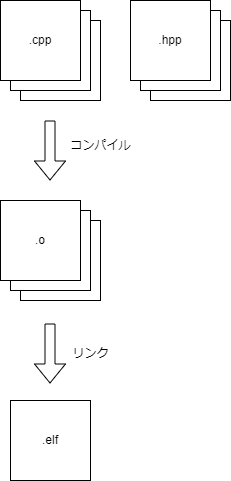

The diagram above was exported from draw.io. Its source (the exported page's mxGraphModel, read from the mxfile embedded in the PNG):
<mxGraphModel dx="792" dy="1106" grid="1" gridSize="10" guides="1" tooltips="1" connect="1" arrows="1" fold="1" page="1" pageScale="1" pageWidth="827" pageHeight="1169" math="0" shadow="0">
  <root>
    <mxCell id="0" />
    <mxCell id="1" parent="0" />
    <mxCell id="7f-x-Q925d0wbmJNPfsa-6" value="" style="whiteSpace=wrap;html=1;aspect=fixed;" vertex="1" parent="1">
      <mxGeometry x="170" y="340" width="80" height="80" as="geometry" />
    </mxCell>
    <mxCell id="7f-x-Q925d0wbmJNPfsa-7" value="" style="whiteSpace=wrap;html=1;aspect=fixed;" vertex="1" parent="1">
      <mxGeometry x="160" y="330" width="80" height="80" as="geometry" />
    </mxCell>
    <mxCell id="7f-x-Q925d0wbmJNPfsa-9" value=".cpp" style="whiteSpace=wrap;html=1;aspect=fixed;" vertex="1" parent="1">
      <mxGeometry x="150" y="320" width="80" height="80" as="geometry" />
    </mxCell>
    <mxCell id="7f-x-Q925d0wbmJNPfsa-12" value="" style="whiteSpace=wrap;html=1;aspect=fixed;" vertex="1" parent="1">
      <mxGeometry x="170" y="540" width="80" height="80" as="geometry" />
    </mxCell>
    <mxCell id="7f-x-Q925d0wbmJNPfsa-13" value="" style="whiteSpace=wrap;html=1;aspect=fixed;" vertex="1" parent="1">
      <mxGeometry x="160" y="530" width="80" height="80" as="geometry" />
    </mxCell>
    <mxCell id="7f-x-Q925d0wbmJNPfsa-14" value=".o" style="whiteSpace=wrap;html=1;aspect=fixed;" vertex="1" parent="1">
      <mxGeometry x="150" y="520" width="80" height="80" as="geometry" />
    </mxCell>
    <mxCell id="7f-x-Q925d0wbmJNPfsa-16" value="" style="whiteSpace=wrap;html=1;aspect=fixed;" vertex="1" parent="1">
      <mxGeometry x="300" y="340" width="80" height="80" as="geometry" />
    </mxCell>
    <mxCell id="7f-x-Q925d0wbmJNPfsa-17" value="" style="whiteSpace=wrap;html=1;aspect=fixed;" vertex="1" parent="1">
      <mxGeometry x="290" y="330" width="80" height="80" as="geometry" />
    </mxCell>
    <mxCell id="7f-x-Q925d0wbmJNPfsa-18" value=".hpp" style="whiteSpace=wrap;html=1;aspect=fixed;" vertex="1" parent="1">
      <mxGeometry x="280" y="320" width="80" height="80" as="geometry" />
    </mxCell>
    <mxCell id="7f-x-Q925d0wbmJNPfsa-19" value="" style="shape=flexArrow;endArrow=classic;html=1;rounded=0;" edge="1" parent="1">
      <mxGeometry width="50" height="50" relative="1" as="geometry">
        <mxPoint x="199.5" y="440" as="sourcePoint" />
        <mxPoint x="199.5" y="500" as="targetPoint" />
      </mxGeometry>
    </mxCell>
    <mxCell id="7f-x-Q925d0wbmJNPfsa-20" value="コンパイル" style="text;html=1;align=center;verticalAlign=middle;resizable=0;points=[];autosize=1;strokeColor=none;fillColor=none;" vertex="1" parent="1">
      <mxGeometry x="210" y="450" width="80" height="30" as="geometry" />
    </mxCell>
    <mxCell id="7f-x-Q925d0wbmJNPfsa-21" value=".elf" style="whiteSpace=wrap;html=1;aspect=fixed;" vertex="1" parent="1">
      <mxGeometry x="160" y="720" width="80" height="80" as="geometry" />
    </mxCell>
    <mxCell id="7f-x-Q925d0wbmJNPfsa-22" value="" style="shape=flexArrow;endArrow=classic;html=1;rounded=0;" edge="1" parent="1">
      <mxGeometry width="50" height="50" relative="1" as="geometry">
        <mxPoint x="199.5" y="643" as="sourcePoint" />
        <mxPoint x="199.5" y="703" as="targetPoint" />
      </mxGeometry>
    </mxCell>
    <mxCell id="7f-x-Q925d0wbmJNPfsa-23" value="リンク" style="text;html=1;align=center;verticalAlign=middle;resizable=0;points=[];autosize=1;strokeColor=none;fillColor=none;" vertex="1" parent="1">
      <mxGeometry x="210" y="658" width="60" height="30" as="geometry" />
    </mxCell>
  </root>
</mxGraphModel>